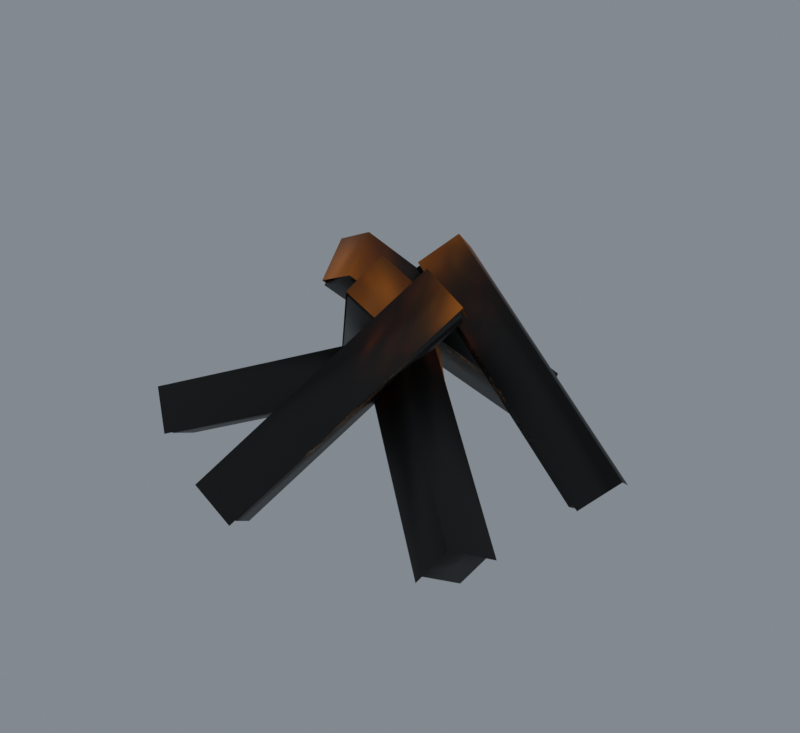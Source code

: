 # Source: import.blend  (saved by Blender 5.2.45; exported with 4.5.12 LTS)
import bpy
from mathutils import Matrix  # noqa: F401  (used for matrix-valued properties, if any)

bpy.ops.wm.read_factory_settings(use_empty=True)
scene = bpy.context.scene
scene.name = 'Beer01'

# ---- collections
col_collection = bpy.data.collections.new('Collection'); scene.collection.children.link(col_collection)

# ---- images (referenced by path relative to the original .blend; pixels are not part of the script)
import os
ASSET_DIR = os.environ.get("B2B_ASSET_DIR", "")  # directory of the original .blend (textures are referenced by path, not embedded)
HERE = os.path.dirname(os.path.abspath(__file__))  # packed textures are extracted next to this script under _unpacked/

def load_image(name, relpath, width, height, colorspace="sRGB"):
    """Load a texture the original file referenced (path relative to the .blend, or extracted next to this script)."""
    p = next((c for c in (os.path.join(HERE, relpath), os.path.join(ASSET_DIR, relpath)) if relpath and os.path.exists(c)), "")
    if p:
        img = bpy.data.images.load(p, check_existing=True)
        img.name = name
    else:  # same state as the original file: an image datablock whose file is absent (Cycles renders it pink)
        img = bpy.data.images.new(name, width, height)
        img.source = "FILE"
        img.filepath = "//" + (relpath or name)
    img.colorspace_settings.name = colorspace
    return img
img_fire_01_jpg = load_image('fire_01.jpg', '_unpacked/fire_01.519a13fb.jpg', 512, 512, 'sRGB')
img_fire_02_jpg = load_image('fire_02.jpg', '_unpacked/fire_02.e385bd9d.jpg', 32, 32, 'sRGB')

# ---- materials (node trees are filled in below, after node groups)
mat_fire_01_jpg = bpy.data.materials.new('fire_01.jpg')
mat_fire_01_jpg.diffuse_color = (0.8416, 0.4684, 0.4061, 1.0)
mat_fire_02_jpg = bpy.data.materials.new('fire_02.jpg')
mat_fire_02_jpg.diffuse_color = (0.4965, 0.8828, 0.458, 1.0)

# ---- material node trees
mat_fire_01_jpg.use_nodes = True; mat_fire_01_jpg.node_tree.nodes.clear()
_N = mat_fire_01_jpg.node_tree.nodes; _L = mat_fire_01_jpg.node_tree.links
n0 = _N.new('ShaderNodeBsdfPrincipled'); n0.name = 'Principled BSDF'; n0.location = (-200, 100)
n0.inputs[10].default_value = 0.005
n1 = _N.new('ShaderNodeOutputMaterial'); n1.name = 'Material Output'; n1.location = (200, 100)
n2 = _N.new('ShaderNodeTexImage'); n2.name = 'Image Texture'; n2.location = (-600, 100)
n2.image = img_fire_01_jpg
_L.new(n0.outputs[0], n1.inputs[0])
_L.new(n2.outputs[0], n0.inputs[0])
n1.is_active_output = True
mat_fire_02_jpg.use_nodes = True; mat_fire_02_jpg.node_tree.nodes.clear()
_N = mat_fire_02_jpg.node_tree.nodes; _L = mat_fire_02_jpg.node_tree.links
n0 = _N.new('ShaderNodeBsdfPrincipled'); n0.name = 'Principled BSDF'; n0.location = (-200, 100)
n0.inputs[10].default_value = 0.005
n1 = _N.new('ShaderNodeOutputMaterial'); n1.name = 'Material Output'; n1.location = (200, 100)
n2 = _N.new('ShaderNodeTexImage'); n2.name = 'Image Texture'; n2.location = (-600, 100)
n2.image = img_fire_02_jpg
_L.new(n0.outputs[0], n1.inputs[0])
_L.new(n2.outputs[0], n0.inputs[0])
n1.is_active_output = True

# ---- world
world_world = bpy.data.worlds.new('World'); scene.world = world_world
world_world.use_nodes = True; world_world.node_tree.nodes.clear()
_N = world_world.node_tree.nodes; _L = world_world.node_tree.links
n0 = _N.new('ShaderNodeOutputWorld'); n0.name = 'World Output'; n0.location = (200, 100)
n1 = _N.new('ShaderNodeBackground'); n1.name = 'Background'; n1.location = (-200, 100)
n1.inputs[0].default_value = (0.32, 0.36, 0.4, 1.0)
n1.inputs[1].default_value = 0.7
_L.new(n1.outputs[0], n0.inputs[0])
n0.is_active_output = True
world_world.color = (0.05088, 0.05088, 0.05088)
world_world.sun_shadow_jitter_overblur = 0.0

# ---- meshes
me_bonfire01 = bpy.data.meshes.new('Bonfire01')
me_bonfire01.from_pydata([(7.356, 2.554, 35.06), (9.225, 8.803, 18.87), (3.492, 12.65, 29.1), (13.09, -1.292, 24.83), (-49.69, -26.47, -2.576), (-55.42, -22.62, 7.654), (-45.83, -36.56, 3.382), (-51.56, -32.71, 13.61), (-2.011, -1.646, 52.87), (5.136, -9.179, 38.84), (7.894, 0.5957, 45.85), (-4.769, -11.42, 45.85), (-35.01, 31.64, -4.717), (-32.26, 41.41, 2.297), (-44.91, 29.4, 2.297), (-42.16, 39.17, 9.311), (-11.68, 4.739, 54.31), (-21.01, -2.493, 41.46), (-9.899, -4.57, 46.41), (-22.79, 6.815, 49.36), (7.231, 43.43, -6.166), (18.34, 41.35, -1.214), (5.448, 52.74, 1.74), (16.56, 50.66, 6.691), (3.424, 20.93, 52.87), (-6.733, 23.09, 38.84), (-3.469, 13.47, 45.85), (0.1602, 30.54, 45.85), (49.47, 12.19, -4.717), (52.73, 2.574, 2.297), (56.36, 19.64, 2.297), (59.62, 10.03, 9.311), (-4.238, 1.252, 39.39), (-5.423, 8.969, 23.78), (-10.84, -0.7301, 29.16), (1.184, 10.95, 34.02), (47.11, -32.88, -1.968), (41.69, -42.58, 3.407), (53.72, -30.9, 8.266), (48.3, -40.6, 13.64), (11.59, -1.862, 52.87), (16.46, 7.306, 38.84), (6.319, 6.819, 45.85), (21.73, -1.375, 45.85), (-9.505, -43.72, -4.717), (-19.65, -44.2, 2.297), (-4.237, -52.4, 2.297), (-14.38, -52.88, 9.311), (7.679, 2.825, 35.93), (9.621, 9.322, 19.09), (3.661, 13.32, 29.73), (13.64, -1.174, 25.29), (-53.59, -33.85, 13.62), (-47.63, -37.85, 2.984), (-57.61, -23.36, 7.427), (-2.061, -1.542, 54.45), (5.371, -9.373, 39.86), (8.238, 0.789, 47.15), (-4.928, -11.7, 47.15), (-43.81, 40.9, 9.151), (-46.68, 30.74, 1.856), (-33.51, 43.23, 1.856), (-12.12, 5.097, 55.95), (-21.82, -2.422, 42.58), (-10.26, -4.582, 47.73), (-23.67, 7.256, 50.81), (5.696, 55.02, 1.276), (7.551, 45.34, -6.945), (17.25, 52.86, 6.426), (19.11, 43.18, -1.796), (3.591, 21.93, 54.45), (-6.97, 24.17, 39.86), (-3.576, 14.18, 47.15), (0.1973, 31.93, 47.15), (62.04, 10.6, 9.151), (58.65, 20.6, 1.856), (54.87, 2.845, 1.856), (-4.376, 1.471, 40.43), (-5.608, 9.494, 24.2), (-11.25, -0.5895, 29.79), (1.261, 11.56, 34.84), (50.26, -42.05, 13.65), (55.9, -31.97, 8.063), (43.39, -44.11, 3.011), (12.08, -1.767, 54.45), (17.15, 7.765, 39.86), (6.601, 7.26, 47.15), (22.63, -1.261, 47.15), (-14.92, -54.83, 9.151), (-4.376, -54.32, 1.856), (-20.4, -45.8, 1.856)], [], [(0, 1, 2), (0, 3, 1), (2, 4, 5), (2, 1, 4), (1, 6, 4), (1, 3, 6), (3, 7, 6), (3, 0, 7), (0, 5, 7), (0, 2, 5), (7, 5, 4), (7, 4, 6), (8, 9, 10), (8, 11, 9), (10, 12, 13), (10, 9, 12), (9, 14, 12), (9, 11, 14), (11, 15, 14), (11, 8, 15), (8, 13, 15), (8, 10, 13), (15, 13, 12), (15, 12, 14), (16, 17, 18), (16, 19, 17), (18, 20, 21), (18, 17, 20), (17, 22, 20), (17, 19, 22), (19, 23, 22), (19, 16, 23), (16, 21, 23), (16, 18, 21), (23, 21, 20), (23, 20, 22), (24, 25, 26), (24, 27, 25), (26, 28, 29), (26, 25, 28), (25, 30, 28), (25, 27, 30), (27, 31, 30), (27, 24, 31), (24, 29, 31), (24, 26, 29), (31, 29, 28), (31, 28, 30), (32, 33, 34), (32, 35, 33), (34, 36, 37), (34, 33, 36), (33, 38, 36), (33, 35, 38), (35, 39, 38), (35, 32, 39), (32, 37, 39), (32, 34, 37), (39, 37, 36), (39, 36, 38), (40, 41, 42), (40, 43, 41), (42, 44, 45), (42, 41, 44), (41, 46, 44), (41, 43, 46), (43, 47, 46), (43, 40, 47), (40, 45, 47), (40, 42, 45), (47, 45, 44), (47, 44, 46), (48, 49, 50), (48, 51, 49), (51, 52, 53), (51, 48, 52), (48, 54, 52), (48, 50, 54), (55, 56, 57), (55, 58, 56), (58, 59, 60), (58, 55, 59), (55, 61, 59), (55, 57, 61), (62, 63, 64), (62, 65, 63), (63, 66, 67), (63, 65, 66), (65, 68, 66), (65, 62, 68), (62, 69, 68), (62, 64, 69), (70, 71, 72), (70, 73, 71), (73, 74, 75), (73, 70, 74), (70, 76, 74), (70, 72, 76), (77, 78, 79), (77, 80, 78), (80, 81, 82), (80, 77, 81), (77, 83, 81), (77, 79, 83), (84, 85, 86), (84, 87, 85), (87, 88, 89), (87, 84, 88), (84, 90, 88), (84, 86, 90)])
me_bonfire01.polygons.foreach_set('use_smooth', [True] * 110)
me_bonfire01.polygons.foreach_set('material_index', [0, 0, 0, 0, 0, 0, 0, 0, 0, 0, 0, 0, 0, 0, 0, 0, 0, 0, 0, 0, 0, 0, 0, 0, 0, 0, 0, 0, 0, 0, 0, 0, 0, 0, 0, 0, 0, 0, 0, 0, 0, 0, 0, 0, 0, 0, 0, 0, 0, 0, 0, 0, 0, 0, 0, 0, 0, 0, 0, 0, 0, 0, 0, 0, 0, 0, 0, 0, 0, 0, 0, 0, 1, 1, 1, 1, 1, 1, 1, 1, 1, 1, 1, 1, 1, 1, 1, 1, 1, 1, 1, 1, 1, 1, 1, 1, 1, 1, 1, 1, 1, 1, 1, 1, 1, 1, 1, 1, 1, 1])
_uv = me_bonfire01.uv_layers.new(name='Float2')
_uv.uv.foreach_set('vector', [0.5692, 1.085, 0.0716, 1.061, 0.2748, 1.075, 0.5692, 1.085, -0.1331, 1.072, 0.0716, 1.061, 0.2748, 1.075, 0.0692, -0.0854, 0.3669, -0.0717, 0.2748, 1.075, 0.0716, 1.061, 0.0692, -0.0854, 0.0716, 1.061, -0.2252, -0.0752, 0.0692, -0.0854, 0.0716, 1.061, -0.1331, 1.072, -0.2252, -0.0752, 0.8669, 1.072, 0.5716, -0.0615, 0.7748, -0.0752, 0.8669, 1.072, 0.5692, 1.085, 0.5716, -0.0615, 0.5692, 1.085, 0.3669, -0.0717, 0.5716, -0.0615, 0.5692, 1.085, 0.2748, 1.075, 0.3669, -0.0717, -0.4284, -0.0615, 0.3669, -0.0717, 0.0692, -0.0854, -0.4284, -0.0615, 0.0692, -0.0854, -0.2252, -0.0752, 0.6292, 1.014, -0.0536, 1.033, 0.4326, 1.044, 0.6292, 1.014, 0.7799, 1.004, 0.9464, 1.033, 0.4326, 1.044, 0.1293, -0.0144, 0.2799, -0.0039, 0.4326, 1.044, -0.0536, 1.033, 0.1293, -0.0144, -0.0536, 1.033, -0.0674, -0.044, 0.1293, -0.0144, 0.9464, 1.033, 0.7799, 1.004, 0.9326, -0.044, 0.7799, 1.004, 0.4464, -0.0336, 0.9326, -0.044, 0.7799, 1.004, 0.6292, 1.014, 0.4464, -0.0336, 0.6292, 1.014, 0.2799, -0.0039, 0.4464, -0.0336, 0.6292, 1.014, 0.4326, 1.044, 0.2799, -0.0039, 0.4464, -0.0336, 0.2799, -0.0039, 0.1293, -0.0144, 0.4464, -0.0336, 0.1293, -0.0144, -0.0674, -0.044, 0.5443, 1.017, -0.035, 1.0, 0.0691, 1.031, 0.5443, 1.017, 0.7834, 0.9867, 0.965, 1.0, 0.0691, 1.031, 0.0443, -0.0171, 0.2835, 0.0132, 0.0691, 1.031, -0.035, 1.0, 0.0443, -0.0171, -0.035, 1.0, -0.431, -0.0307, 0.0443, -0.0171, 0.965, 1.0, 0.7834, 0.9867, 0.569, -0.0307, 0.7834, 0.9867, 0.465, -0.0004, 0.569, -0.0307, 0.7834, 0.9867, 0.5443, 1.017, 0.465, -0.0004, 0.5443, 1.017, 0.2835, 0.0132, 0.465, -0.0004, 0.5443, 1.017, 0.0691, 1.031, 0.2835, 0.0132, 0.465, -0.0004, 0.2835, 0.0132, 0.0443, -0.0171, 0.465, -0.0004, 0.0443, -0.0171, -0.431, -0.0307, 0.4449, 1.01, -0.2044, 1.051, 0.2933, 1.041, 0.4449, 1.01, 0.5901, 1.02, 0.7956, 1.051, 0.2933, 1.041, -0.0551, -0.0102, 0.0901, -0.0201, 0.2933, 1.041, -0.2044, 1.051, -0.0551, -0.0102, 0.7956, 1.051, 0.7933, -0.0414, 0.9449, -0.0102, 0.7956, 1.051, 0.5901, 1.02, 0.7933, -0.0414, 0.5901, 1.02, 0.2958, -0.0513, 0.7933, -0.0414, 0.5901, 1.02, 0.4449, 1.01, 0.2958, -0.0513, 0.4449, 1.01, 0.0901, -0.0201, 0.2958, -0.0513, 0.4449, 1.01, 0.2933, 1.041, 0.0901, -0.0201, 0.2958, -0.0513, 0.0901, -0.0201, -0.0551, -0.0102, 0.2958, -0.0513, -0.0551, -0.0102, 0.7933, -0.0414, 0.952, 0.0005, 0.9932, 0.5409, 0.9457, 0.2555, 0.952, 0.0005, 0.9995, 0.2859, 0.9932, 0.5409, 0.9457, 0.2555, 0.048, 0.9995, 0.0005, 0.7142, 0.9457, 0.2555, 0.9932, 0.5409, 0.048, 0.9995, 0.9932, 0.5409, 0.0543, 0.7445, 0.048, 0.9995, 0.9932, 0.5409, 0.9995, 0.2859, 0.0543, 0.7445, 0.9995, 0.2859, 0.0068, 0.4592, 0.0543, 0.7445, 0.9995, 0.2859, 0.952, 0.0005, 0.0068, 0.4592, 0.952, 0.0005, 0.0005, 0.7142, 0.0068, 0.4592, 0.952, 0.0005, 0.9457, 0.2555, 0.0005, 0.7142, 0.0068, 0.4592, 0.0005, 0.7142, 0.048, 0.9995, 0.0068, 0.4592, 0.048, 0.9995, 0.0543, 0.7445, -0.4596, 0.0163, 0.0087, 0.0403, -0.1784, 0.029, -0.4596, 0.0163, 0.2065, 0.0276, 0.0087, 0.0403, -0.1784, 0.029, 0.0405, 0.9837, -0.2935, 0.9725, -0.1784, 0.029, 0.0087, 0.0403, 0.0405, 0.9837, 0.0087, 0.0403, 0.3216, 0.971, 0.0405, 0.9837, 0.0087, 0.0403, 0.2065, 0.0276, 0.3216, 0.971, 0.2065, 0.0276, 0.5087, 0.9597, 0.3216, 0.971, 0.2065, 0.0276, 0.5404, 0.0163, 0.5087, 0.9597, 0.5404, 0.0163, 0.7065, 0.9725, 0.5087, 0.9597, 0.5404, 0.0163, 0.8216, 0.029, 0.7065, 0.9725, 0.5087, 0.9597, -0.2935, 0.9725, 0.0405, 0.9837, 0.5087, 0.9597, 0.0405, 0.9837, 0.3216, 0.971, 0.2988, 0.8679, 0.3252, 0.9831, 0.0768, 0.9086, 0.2988, 0.8679, 0.486, 0.9255, 0.3252, 0.9831, 0.486, 0.9255, 0.391, 0.0417, 0.4421, 0.0414, 0.486, 0.9255, 0.2988, 0.8679, 0.391, 0.0417, 0.2988, 0.8679, 0.2104, 0.022, 0.391, 0.0417, 0.2988, 0.8679, 0.0768, 0.9086, 0.2104, 0.022, 0.1534, 0.8698, 0.3107, 0.9732, 0.0185, 0.9706, 0.1534, 0.8698, 0.3983, 0.8894, 0.3107, 0.9732, 0.3983, 0.8894, 0.1214, 0.0171, 0.2755, 0.027, 0.3983, 0.8894, 0.1534, 0.8698, 0.1214, 0.0171, 0.1534, 0.8698, 0.014, 0.1106, 0.1214, 0.0171, 0.1534, 0.8698, 0.0185, 0.9706, 0.014, 0.1106, 0.335, 0.8683, 0.5727, 0.9688, 0.2553, 0.968, 0.335, 0.8683, 0.5006, 0.8565, 0.5727, 0.9688, 0.5727, 0.9688, 0.4923, 0.0354, 0.5584, 0.1108, 0.5727, 0.9688, 0.5006, 0.8565, 0.4923, 0.0354, 0.5006, 0.8565, 0.3984, 0.0265, 0.4923, 0.0354, 0.5006, 0.8565, 0.335, 0.8683, 0.3984, 0.0265, 0.335, 0.8683, 0.3325, 0.1406, 0.3984, 0.0265, 0.335, 0.8683, 0.2553, 0.968, 0.3325, 0.1406, 0.6975, 0.8799, 0.6995, 0.9826, 0.5135, 0.9067, 0.6975, 0.8799, 0.8895, 0.9534, 0.6995, 0.9826, 0.8895, 0.9534, 0.7317, 0.0292, 0.8645, 0.1052, 0.8895, 0.9534, 0.6975, 0.8799, 0.7317, 0.0292, 0.6975, 0.8799, 0.601, 0.056, 0.7317, 0.0292, 0.6975, 0.8799, 0.5135, 0.9067, 0.601, 0.056, 0.6542, 0.9029, 0.7554, 0.9963, 0.5251, 0.9005, 0.6542, 0.9029, 0.9062, 0.8682, 0.7554, 0.9963, 0.9062, 0.8682, 0.5909, 0.0247, 0.7225, 0.1084, 0.9062, 0.8682, 0.6542, 0.9029, 0.5909, 0.0247, 0.6542, 0.9029, 0.4776, 0.0441, 0.5909, 0.0247, 0.6542, 0.9029, 0.5251, 0.9005, 0.4776, 0.0441, 0.5171, 0.8001, 0.5223, 0.9712, 0.3248, 0.93, 0.5171, 0.8001, 0.7442, 0.9331, 0.5223, 0.9712, 0.7442, 0.9331, 0.3762, 0.0102, 0.6644, 0.0152, 0.7442, 0.9331, 0.5171, 0.8001, 0.3762, 0.0102, 0.5171, 0.8001, 0.2332, 0.0169, 0.3762, 0.0102, 0.5171, 0.8001, 0.3248, 0.93, 0.2332, 0.0169])
me_bonfire01.materials.append(mat_fire_01_jpg)
me_bonfire01.materials.append(mat_fire_02_jpg)
me_bonfire01.update()
me_bonfire01.normals_split_custom_set([tuple(v) for v in zip(*[iter([0.3394, 0.2533, 0.9059, 0.7615, 0.3905, -0.5174, -0.1144, 0.9918, 0.05738, 0.3394, 0.2533, 0.9059, 0.7878, -0.5912, 0.1728, 0.7615, 0.3905, -0.5174, -0.1144, 0.9918, 0.05738, -0.604, 0.1211, -0.7878, -0.853, 0.3803, 0.3573, -0.1144, 0.9918, 0.05738, 0.7615, 0.3905, -0.5174, -0.604, 0.1211, -0.7878, 0.7615, 0.3905, -0.5174, 0.1833, -0.7832, -0.5942, -0.604, 0.1211, -0.7878, 0.7615, 0.3905, -0.5174, 0.7878, -0.5912, 0.1728, 0.1833, -0.7832, -0.5942, 0.7878, -0.5912, 0.1728, -0.5004, -0.7639, 0.4074, 0.1833, -0.7832, -0.5942, 0.7878, -0.5912, 0.1728, 0.3394, 0.2533, 0.9059, -0.5004, -0.7639, 0.4074, 0.3394, 0.2533, 0.9059, -0.853, 0.3803, 0.3573, -0.5004, -0.7639, 0.4074, 0.3394, 0.2533, 0.9059, -0.1144, 0.9918, 0.05738, -0.853, 0.3803, 0.3573, -0.5004, -0.7639, 0.4074, -0.853, 0.3803, 0.3573, -0.604, 0.1211, -0.7878, -0.5004, -0.7639, 0.4074, -0.604, 0.1211, -0.7878, 0.1833, -0.7832, -0.5942, 0.245, 0.08673, 0.9656, 0.4905, -0.8561, -0.1628, 0.971, 0.2392, 0.005906, 0.245, 0.08673, 0.9656, -0.5139, -0.7121, 0.4783, 0.4905, -0.8561, -0.1628, 0.971, 0.2392, 0.005906, 0.09411, 0.2435, -0.9653, 0.2732, 0.9617, -0.02059, 0.971, 0.2392, 0.005906, 0.4905, -0.8561, -0.1628, 0.09411, 0.2435, -0.9653, 0.4905, -0.8561, -0.1628, -0.7318, -0.4952, -0.4683, 0.09411, 0.2435, -0.9653, 0.4905, -0.8561, -0.1628, -0.5139, -0.7121, 0.4783, -0.7318, -0.4952, -0.4683, -0.5139, -0.7121, 0.4783, -0.8296, 0.5324, 0.1686, -0.7318, -0.4952, -0.4683, -0.5139, -0.7121, 0.4783, 0.245, 0.08673, 0.9656, -0.8296, 0.5324, 0.1686, 0.245, 0.08673, 0.9656, 0.2732, 0.9617, -0.02059, -0.8296, 0.5324, 0.1686, 0.245, 0.08673, 0.9656, 0.971, 0.2392, 0.005906, 0.2732, 0.9617, -0.02059, -0.8296, 0.5324, 0.1686, 0.2732, 0.9617, -0.02059, 0.09411, 0.2435, -0.9653, -0.8296, 0.5324, 0.1686, 0.09411, 0.2435, -0.9653, -0.7318, -0.4952, -0.4683, 0.286, -0.2779, 0.917, -0.8238, -0.5657, -0.03574, 0.3226, -0.9415, -0.09761, 0.286, -0.2779, 0.917, -0.6543, 0.4185, 0.6299, -0.8238, -0.5657, -0.03574, 0.3226, -0.9415, -0.09761, 0.06766, -0.02621, -0.9974, 0.9618, -0.1746, -0.2107, 0.3226, -0.9415, -0.09761, -0.8238, -0.5657, -0.03574, 0.06766, -0.02621, -0.9974, -0.8238, -0.5657, -0.03574, -0.6373, 0.6989, -0.3246, 0.06766, -0.02621, -0.9974, -0.8238, -0.5657, -0.03574, -0.6543, 0.4185, 0.6299, -0.6373, 0.6989, -0.3246, -0.6543, 0.4185, 0.6299, 0.4775, 0.8702, 0.121, -0.6373, 0.6989, -0.3246, -0.6543, 0.4185, 0.6299, 0.286, -0.2779, 0.917, 0.4775, 0.8702, 0.121, 0.286, -0.2779, 0.917, 0.9618, -0.1746, -0.2107, 0.4775, 0.8702, 0.121, 0.286, -0.2779, 0.917, 0.3226, -0.9415, -0.09761, 0.9618, -0.1746, -0.2107, 0.4775, 0.8702, 0.121, 0.9618, -0.1746, -0.2107, 0.06766, -0.02621, -0.9974, 0.4775, 0.8702, 0.121, 0.06766, -0.02621, -0.9974, -0.6373, 0.6989, -0.3246, -0.1529, -0.2102, 0.9656, -0.889, 0.4279, -0.1628, -0.6647, -0.7471, 0.005985, -0.1529, -0.2102, 0.9656, 0.0203, 0.8781, 0.478, -0.889, 0.4279, -0.1628, -0.6647, -0.7471, 0.005985, 0.06038, -0.2541, -0.9653, 0.3195, -0.9474, -0.02058, -0.6647, -0.7471, 0.005985, -0.889, 0.4279, -0.1628, 0.06038, -0.2541, -0.9653, -0.889, 0.4279, -0.1628, 0.3228, 0.8227, -0.468, 0.06038, -0.2541, -0.9653, -0.889, 0.4279, -0.1628, 0.0203, 0.8781, 0.478, 0.3228, 0.8227, -0.468, 0.0203, 0.8781, 0.478, 0.9852, 0.03119, 0.1686, 0.3228, 0.8227, -0.468, 0.0203, 0.8781, 0.478, -0.1529, -0.2102, 0.9656, 0.9852, 0.03119, 0.1686, -0.1529, -0.2102, 0.9656, 0.3195, -0.9474, -0.02058, 0.9852, 0.03119, 0.1686, -0.1529, -0.2102, 0.9656, -0.6647, -0.7471, 0.005985, 0.3195, -0.9474, -0.02058, 0.9852, 0.03119, 0.1686, 0.3195, -0.9474, -0.02058, 0.06038, -0.2541, -0.9653, 0.9852, 0.03119, 0.1686, 0.06038, -0.2541, -0.9653, 0.3228, 0.8227, -0.468, -0.591, -0.08025, 0.8027, -0.3729, 0.8686, -0.3262, -0.908, -0.2138, -0.3604, -0.591, -0.08025, 0.8027, 0.3144, 0.6984, 0.6429, -0.3729, 0.8686, -0.3262, -0.908, -0.2138, -0.3604, 0.2685, -0.241, -0.9327, -0.2688, -0.9543, -0.1308, -0.908, -0.2138, -0.3604, -0.3729, 0.8686, -0.3262, 0.2685, -0.241, -0.9327, -0.3729, 0.8686, -0.3262, 0.8657, 0.4759, -0.1552, 0.2685, -0.241, -0.9327, -0.3729, 0.8686, -0.3262, 0.3144, 0.6984, 0.6429, 0.8657, 0.4759, -0.1552, 0.3144, 0.6984, 0.6429, 0.6928, -0.5539, 0.4618, 0.8657, 0.4759, -0.1552, 0.3144, 0.6984, 0.6429, -0.591, -0.08025, 0.8027, 0.6928, -0.5539, 0.4618, -0.591, -0.08025, 0.8027, -0.2688, -0.9543, -0.1308, 0.6928, -0.5539, 0.4618, -0.591, -0.08025, 0.8027, -0.908, -0.2138, -0.3604, -0.2688, -0.9543, -0.1308, 0.6928, -0.5539, 0.4618, -0.2688, -0.9543, -0.1308, 0.2685, -0.241, -0.9327, 0.6928, -0.5539, 0.4618, 0.2685, -0.241, -0.9327, 0.8657, 0.4759, -0.1552, -0.1599, 0.2048, 0.9656, 0.6563, 0.7367, -0.1628, -0.535, 0.8448, 0.00598, -0.1599, 0.2048, 0.9656, 0.8384, -0.2615, 0.4782, 0.6563, 0.7367, -0.1628, -0.535, 0.8448, 0.00598, -0.2608, 0.01199, -0.9653, -0.9987, -0.04596, -0.02059, -0.535, 0.8448, 0.00598, 0.6563, 0.7367, -0.1628, -0.2608, 0.01199, -0.9653, 0.6563, 0.7367, -0.1628, 0.7018, -0.5369, -0.4682, -0.2608, 0.01199, -0.9653, 0.6563, 0.7367, -0.1628, 0.8384, -0.2615, 0.4782, 0.7018, -0.5369, -0.4682, 0.8384, -0.2615, 0.4782, -0.2416, -0.9556, 0.1686, 0.7018, -0.5369, -0.4682, 0.8384, -0.2615, 0.4782, -0.1599, 0.2048, 0.9656, -0.2416, -0.9556, 0.1686, -0.1599, 0.2048, 0.9656, -0.9987, -0.04596, -0.02059, -0.2416, -0.9556, 0.1686, -0.1599, 0.2048, 0.9656, -0.535, 0.8448, 0.00598, -0.9987, -0.04596, -0.02059, -0.2416, -0.9556, 0.1686, -0.9987, -0.04596, -0.02059, -0.2608, 0.01199, -0.9653, -0.2416, -0.9556, 0.1686, -0.2608, 0.01199, -0.9653, 0.7018, -0.5369, -0.4682, 0.3394, 0.2534, 0.9059, 0.8284, 0.4838, 0.2823, 0.2486, 0.5612, 0.7895, 0.3394, 0.2534, 0.9059, 0.6509, -0.5147, 0.558, 0.8284, 0.4838, 0.2823, 0.6509, -0.5147, 0.558, 0.0655, -0.5961, 0.8003, 0.3136, -0.8175, 0.483, 0.6509, -0.5147, 0.558, 0.3394, 0.2534, 0.9059, 0.0655, -0.5961, 0.8003, 0.3394, 0.2534, 0.9059, -0.4806, 0.3021, 0.8233, 0.0655, -0.5961, 0.8003, 0.3394, 0.2534, 0.9059, 0.2486, 0.5612, 0.7895, -0.4806, 0.3021, 0.8233, 0.2451, 0.08676, 0.9656, 0.5533, -0.5831, 0.5948, 0.547, 0.1569, 0.8223, 0.2451, 0.08676, 0.9656, -0.4696, -0.4235, 0.7747, 0.5533, -0.5831, 0.5948, -0.4696, -0.4235, 0.7747, -0.6223, 0.1965, 0.7577, -0.8021, -0.182, 0.5688, -0.4696, -0.4235, 0.7747, 0.2451, 0.08676, 0.9656, -0.6223, 0.1965, 0.7577, 0.2451, 0.08676, 0.9656, 0.2125, 0.8031, 0.5566, -0.6223, 0.1965, 0.7577, 0.2451, 0.08676, 0.9656, 0.547, 0.1569, 0.8223, 0.2125, 0.8031, 0.5566, 0.2861, -0.278, 0.917, -0.9235, -0.3353, 0.1862, 0.3554, -0.5646, 0.7449, 0.2861, -0.278, 0.917, -0.6544, 0.4184, 0.6299, -0.9235, -0.3353, 0.1862, -0.9235, -0.3353, 0.1862, -0.8772, 0.4763, -0.06041, -0.9083, 0.1558, -0.3883, -0.9235, -0.3353, 0.1862, -0.6544, 0.4184, 0.6299, -0.8772, 0.4763, -0.06041, -0.6544, 0.4184, 0.6299, 0.2769, 0.6044, 0.747, -0.8772, 0.4763, -0.06041, -0.6544, 0.4184, 0.6299, 0.2861, -0.278, 0.917, 0.2769, 0.6044, 0.747, 0.2861, -0.278, 0.917, 0.9083, -0.1558, 0.3883, 0.2769, 0.6044, 0.747, 0.2861, -0.278, 0.917, 0.3554, -0.5646, 0.7449, 0.9083, -0.1558, 0.3883, -0.1529, -0.2103, 0.9656, -0.7863, 0.1671, 0.5948, -0.3619, -0.4391, 0.8223, -0.1529, -0.2103, 0.9656, 0.1472, 0.6151, 0.7746, -0.7863, 0.1671, 0.5948, 0.1472, 0.6151, 0.7746, 0.6242, 0.1905, 0.7577, 0.5579, 0.6043, 0.5688, 0.1472, 0.6151, 0.7746, -0.1529, -0.2103, 0.9656, 0.6242, 0.1905, 0.7577, -0.1529, -0.2103, 0.9656, 0.2798, -0.7822, 0.5566, 0.6242, 0.1905, 0.7577, -0.1529, -0.2103, 0.9656, -0.3619, -0.4391, 0.8223, 0.2798, -0.7822, 0.5566, -0.591, -0.08027, 0.8026, -0.7215, 0.5974, 0.35, -0.8188, -0.1425, 0.5561, -0.591, -0.08027, 0.8026, 0.1554, 0.4111, 0.8982, -0.7215, 0.5974, 0.35, 0.1554, 0.4111, 0.8982, 0.2882, -0.2127, 0.9336, 0.5348, 0.1609, 0.8295, 0.1554, 0.4111, 0.8982, -0.591, -0.08027, 0.8026, 0.2882, -0.2127, 0.9336, -0.591, -0.08027, 0.8026, -0.425, -0.7973, 0.4287, 0.2882, -0.2127, 0.9336, -0.591, -0.08027, 0.8026, -0.8188, -0.1425, 0.5561, -0.425, -0.7973, 0.4287, -0.16, 0.205, 0.9656, 0.3774, 0.7098, 0.5948, -0.3224, 0.4689, 0.8223, -0.16, 0.205, 0.9656, 0.5508, -0.311, 0.7745, 0.3774, 0.7098, 0.5948, 0.5508, -0.311, 0.7745, 0.01115, -0.6525, 0.7577, 0.4271, -0.7029, 0.5688, 0.5508, -0.311, 0.7745, -0.16, 0.205, 0.9656, 0.01115, -0.6525, 0.7577, -0.16, 0.205, 0.9656, -0.829, -0.05331, 0.5566, 0.01115, -0.6525, 0.7577, -0.16, 0.205, 0.9656, -0.3224, 0.4689, 0.8223, -0.829, -0.05331, 0.5566])] * 3)])
arm_bonfire01_skeleton = bpy.data.armatures.new('Bonfire01_skeleton')  # bones are not reproduced

# ---- objects
ob_bonfire01_skeleton = bpy.data.objects.new('Bonfire01_skeleton', arm_bonfire01_skeleton)
ob_bonfire01 = bpy.data.objects.new('Bonfire01', me_bonfire01)

# ---- transforms, parenting, visibility, modifiers, constraints
ob_bonfire01_skeleton.location = (0.0, 0.0, 0.0)
ob_bonfire01_skeleton.show_in_front = True
ob_bonfire01.parent = ob_bonfire01_skeleton
ob_bonfire01.location = (0.0, 0.0, 0.0)
_vg = ob_bonfire01.vertex_groups.new(name='Bone01')
_vg.add([0, 1, 2, 3, 4, 5, 6, 7, 8, 9, 10, 11, 12, 13, 14, 15, 16, 17, 18, 19, 20, 21, 22, 23, 24, 25, 26, 27, 28, 29, 30, 31, 32, 33, 34, 35, 36, 37, 38, 39, 40, 41, 42, 43, 44, 45, 46, 47, 48, 49, 50, 51, 52, 53, 54, 55, 56, 57, 58, 59, 60, 61, 62, 63, 64, 65, 66, 67, 68, 69, 70, 71, 72, 73, 74, 75, 76, 77, 78, 79, 80, 81, 82, 83, 84, 85, 86, 87, 88, 89, 90], 1.0, 'REPLACE')
_vg = ob_bonfire01.vertex_groups.new(name='Bone_fire')
_vg = ob_bonfire01.vertex_groups.new(name='Cylinder03')
_vg = ob_bonfire01.vertex_groups.new(name='Cylinder04')
_m = ob_bonfire01.modifiers.new('Armature', 'ARMATURE')
_m.object = ob_bonfire01_skeleton

# ---- collection membership
scene.collection.objects.link(ob_bonfire01_skeleton)
scene.collection.objects.link(ob_bonfire01)

# ---- scene / render settings (as saved in the file)
scene.frame_start = 0; scene.frame_end = 0; scene.frame_set(0)
scene.render.engine = 'CYCLES'
scene.render.resolution_x = 480
scene.render.resolution_y = 440
scene.render.film_transparent = True
scene.render.bake_bias = 0.0
scene.render.bake_samples = 0
scene.render.compositor_device = 'GPU'
scene.cycles.samples = 8
scene.eevee.use_volume_custom_range = False
scene.eevee.fast_gi_thickness_near = 0.1
scene.eevee.fast_gi_thickness_far = 0.0
scene.eevee.ray_tracing_options.screen_trace_thickness = 0.1
scene.view_settings.view_transform = 'Standard'
bpy.context.view_layer.update()

# ---- added for rendering (the .blend has no active camera): camera
cam_auto = bpy.data.cameras.new('AutoCamera')
cam_auto.lens = 50.0
cam_auto.sensor_width = 36.0
cam_auto.clip_end = 2828.22
ob_auto_camera = bpy.data.objects.new('AutoCamera', cam_auto)
scene.collection.objects.link(ob_auto_camera)
ob_auto_camera.location = (163.37, -193.29, 153.427)
ob_auto_camera.rotation_euler = (1.09748, -7.21219e-08, 0.694738)
scene.camera = ob_auto_camera
bpy.context.view_layer.update()
